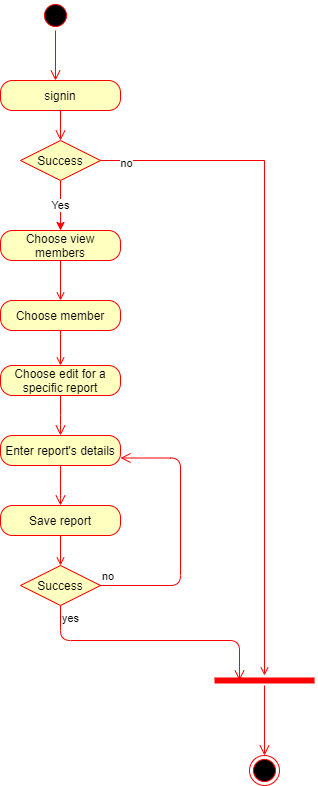

The diagram above was exported from draw.io. Its source (the exported page's mxGraphModel, read from the mxfile embedded in the PNG):
<mxGraphModel dx="898" dy="511" grid="1" gridSize="10" guides="1" tooltips="1" connect="1" arrows="1" fold="1" page="1" pageScale="1" pageWidth="827" pageHeight="1169" math="0" shadow="0">
  <root>
    <mxCell id="0" />
    <mxCell id="1" parent="0" />
    <mxCell id="YuKr_NOMrZA8GpBcePoh-1" value="" style="edgeStyle=orthogonalEdgeStyle;html=1;verticalAlign=bottom;endArrow=open;endSize=8;strokeColor=#ff0000;" parent="1" edge="1">
      <mxGeometry relative="1" as="geometry">
        <mxPoint x="205" y="160" as="targetPoint" />
        <mxPoint x="205" y="110" as="sourcePoint" />
      </mxGeometry>
    </mxCell>
    <mxCell id="YuKr_NOMrZA8GpBcePoh-2" value="signin" style="rounded=1;whiteSpace=wrap;html=1;arcSize=40;fontColor=#000000;fillColor=#ffffc0;strokeColor=#ff0000;" parent="1" vertex="1">
      <mxGeometry x="150" y="160" width="120" height="30" as="geometry" />
    </mxCell>
    <mxCell id="YuKr_NOMrZA8GpBcePoh-3" value="" style="edgeStyle=orthogonalEdgeStyle;html=1;verticalAlign=bottom;endArrow=open;endSize=8;strokeColor=#ff0000;" parent="1" source="YuKr_NOMrZA8GpBcePoh-2" edge="1">
      <mxGeometry relative="1" as="geometry">
        <mxPoint x="210" y="220" as="targetPoint" />
      </mxGeometry>
    </mxCell>
    <mxCell id="YuKr_NOMrZA8GpBcePoh-4" value="Yes" style="edgeStyle=orthogonalEdgeStyle;rounded=0;orthogonalLoop=1;jettySize=auto;html=1;exitX=0.5;exitY=1;exitDx=0;exitDy=0;entryX=0.5;entryY=0;entryDx=0;entryDy=0;startArrow=none;startFill=0;strokeColor=#FF0000;" parent="1" source="YuKr_NOMrZA8GpBcePoh-6" target="YuKr_NOMrZA8GpBcePoh-8" edge="1">
      <mxGeometry relative="1" as="geometry" />
    </mxCell>
    <mxCell id="YuKr_NOMrZA8GpBcePoh-23" style="edgeStyle=orthogonalEdgeStyle;rounded=0;orthogonalLoop=1;jettySize=auto;html=1;exitX=1;exitY=0.5;exitDx=0;exitDy=0;strokeColor=#FF0000;endArrow=open;endFill=0;" parent="1" source="YuKr_NOMrZA8GpBcePoh-6" target="YuKr_NOMrZA8GpBcePoh-12" edge="1">
      <mxGeometry relative="1" as="geometry" />
    </mxCell>
    <mxCell id="YuKr_NOMrZA8GpBcePoh-24" value="no" style="edgeLabel;html=1;align=center;verticalAlign=middle;resizable=0;points=[];" parent="YuKr_NOMrZA8GpBcePoh-23" vertex="1" connectable="0">
      <mxGeometry x="-0.927" y="-2" relative="1" as="geometry">
        <mxPoint as="offset" />
      </mxGeometry>
    </mxCell>
    <mxCell id="YuKr_NOMrZA8GpBcePoh-6" value="Success" style="rhombus;whiteSpace=wrap;html=1;fillColor=#ffffc0;strokeColor=#ff0000;" parent="1" vertex="1">
      <mxGeometry x="170" y="220" width="80" height="40" as="geometry" />
    </mxCell>
    <mxCell id="YuKr_NOMrZA8GpBcePoh-7" style="edgeStyle=orthogonalEdgeStyle;rounded=0;orthogonalLoop=1;jettySize=auto;html=1;exitX=0.5;exitY=1;exitDx=0;exitDy=0;entryX=0.5;entryY=0;entryDx=0;entryDy=0;strokeColor=#FF0000;endArrow=open;endFill=0;" parent="1" source="YuKr_NOMrZA8GpBcePoh-8" edge="1">
      <mxGeometry relative="1" as="geometry">
        <mxPoint x="210" y="380" as="targetPoint" />
      </mxGeometry>
    </mxCell>
    <mxCell id="YuKr_NOMrZA8GpBcePoh-8" value="Choose view members" style="rounded=1;whiteSpace=wrap;html=1;arcSize=40;fontColor=#000000;fillColor=#ffffc0;strokeColor=#ff0000;" parent="1" vertex="1">
      <mxGeometry x="150" y="310" width="120" height="30" as="geometry" />
    </mxCell>
    <mxCell id="YuKr_NOMrZA8GpBcePoh-9" style="edgeStyle=orthogonalEdgeStyle;rounded=0;orthogonalLoop=1;jettySize=auto;html=1;exitX=0.5;exitY=1;exitDx=0;exitDy=0;entryX=0.5;entryY=0;entryDx=0;entryDy=0;strokeColor=#FF0000;endArrow=open;endFill=0;" parent="1" source="YuKr_NOMrZA8GpBcePoh-10" target="YuKr_NOMrZA8GpBcePoh-11" edge="1">
      <mxGeometry relative="1" as="geometry">
        <mxPoint x="210" y="450" as="targetPoint" />
      </mxGeometry>
    </mxCell>
    <mxCell id="YuKr_NOMrZA8GpBcePoh-10" value="Choose member" style="rounded=1;whiteSpace=wrap;html=1;arcSize=40;fontColor=#000000;fillColor=#ffffc0;strokeColor=#ff0000;" parent="1" vertex="1">
      <mxGeometry x="150" y="380" width="120" height="30" as="geometry" />
    </mxCell>
    <mxCell id="YuKr_NOMrZA8GpBcePoh-11" value="Choose edit for a specific report" style="rounded=1;whiteSpace=wrap;html=1;arcSize=40;fontColor=#000000;fillColor=#ffffc0;strokeColor=#ff0000;" parent="1" vertex="1">
      <mxGeometry x="150" y="445" width="120" height="30" as="geometry" />
    </mxCell>
    <mxCell id="YuKr_NOMrZA8GpBcePoh-12" value="" style="shape=line;html=1;strokeWidth=6;strokeColor=#ff0000;" parent="1" vertex="1">
      <mxGeometry x="364" y="755" width="100" height="10" as="geometry" />
    </mxCell>
    <mxCell id="YuKr_NOMrZA8GpBcePoh-13" value="" style="edgeStyle=orthogonalEdgeStyle;html=1;verticalAlign=bottom;endArrow=open;endSize=8;strokeColor=#ff0000;" parent="1" source="YuKr_NOMrZA8GpBcePoh-12" edge="1">
      <mxGeometry relative="1" as="geometry">
        <mxPoint x="414" y="835" as="targetPoint" />
        <Array as="points">
          <mxPoint x="414" y="835" />
        </Array>
      </mxGeometry>
    </mxCell>
    <mxCell id="YuKr_NOMrZA8GpBcePoh-14" value="" style="ellipse;html=1;shape=endState;fillColor=#000000;strokeColor=#ff0000;" parent="1" vertex="1">
      <mxGeometry x="399" y="835" width="30" height="30" as="geometry" />
    </mxCell>
    <mxCell id="YuKr_NOMrZA8GpBcePoh-15" value="" style="edgeStyle=orthogonalEdgeStyle;html=1;verticalAlign=bottom;endArrow=open;endSize=8;strokeColor=#ff0000;" parent="1" edge="1">
      <mxGeometry relative="1" as="geometry">
        <mxPoint x="210" y="515" as="targetPoint" />
        <Array as="points">
          <mxPoint x="210" y="505" />
          <mxPoint x="210" y="505" />
        </Array>
        <mxPoint x="210" y="475" as="sourcePoint" />
      </mxGeometry>
    </mxCell>
    <mxCell id="YuKr_NOMrZA8GpBcePoh-16" value="Enter report's details" style="rounded=1;whiteSpace=wrap;html=1;arcSize=40;fontColor=#000000;fillColor=#ffffc0;strokeColor=#ff0000;" parent="1" vertex="1">
      <mxGeometry x="150" y="515" width="120" height="30" as="geometry" />
    </mxCell>
    <mxCell id="YuKr_NOMrZA8GpBcePoh-17" value="" style="edgeStyle=orthogonalEdgeStyle;html=1;verticalAlign=bottom;endArrow=open;endSize=8;strokeColor=#ff0000;" parent="1" source="YuKr_NOMrZA8GpBcePoh-16" edge="1">
      <mxGeometry relative="1" as="geometry">
        <mxPoint x="210" y="585" as="targetPoint" />
        <Array as="points">
          <mxPoint x="210" y="575" />
          <mxPoint x="210" y="575" />
        </Array>
      </mxGeometry>
    </mxCell>
    <mxCell id="YuKr_NOMrZA8GpBcePoh-18" style="edgeStyle=orthogonalEdgeStyle;rounded=0;orthogonalLoop=1;jettySize=auto;html=1;exitX=0.5;exitY=1;exitDx=0;exitDy=0;entryX=0.5;entryY=0;entryDx=0;entryDy=0;strokeColor=#FF0000;endArrow=open;endFill=0;" parent="1" source="YuKr_NOMrZA8GpBcePoh-19" target="YuKr_NOMrZA8GpBcePoh-20" edge="1">
      <mxGeometry relative="1" as="geometry" />
    </mxCell>
    <mxCell id="YuKr_NOMrZA8GpBcePoh-19" value="Save report" style="rounded=1;whiteSpace=wrap;html=1;arcSize=40;fontColor=#000000;fillColor=#ffffc0;strokeColor=#ff0000;" parent="1" vertex="1">
      <mxGeometry x="150" y="585" width="120" height="30" as="geometry" />
    </mxCell>
    <mxCell id="YuKr_NOMrZA8GpBcePoh-20" value="Success" style="rhombus;whiteSpace=wrap;html=1;fillColor=#ffffc0;strokeColor=#ff0000;" parent="1" vertex="1">
      <mxGeometry x="170" y="645" width="80" height="40" as="geometry" />
    </mxCell>
    <mxCell id="YuKr_NOMrZA8GpBcePoh-21" value="no" style="edgeStyle=orthogonalEdgeStyle;html=1;align=left;verticalAlign=bottom;endArrow=open;endSize=8;strokeColor=#ff0000;entryX=1;entryY=0.75;entryDx=0;entryDy=0;" parent="1" source="YuKr_NOMrZA8GpBcePoh-20" target="YuKr_NOMrZA8GpBcePoh-16" edge="1">
      <mxGeometry x="-1" relative="1" as="geometry">
        <mxPoint x="350" y="665" as="targetPoint" />
        <Array as="points">
          <mxPoint x="330" y="665" />
          <mxPoint x="330" y="538" />
        </Array>
      </mxGeometry>
    </mxCell>
    <mxCell id="YuKr_NOMrZA8GpBcePoh-22" value="yes" style="edgeStyle=orthogonalEdgeStyle;html=1;align=left;verticalAlign=top;endArrow=open;endSize=8;strokeColor=#ff0000;entryX=0.25;entryY=0.5;entryDx=0;entryDy=0;entryPerimeter=0;" parent="1" source="YuKr_NOMrZA8GpBcePoh-20" target="YuKr_NOMrZA8GpBcePoh-12" edge="1">
      <mxGeometry x="-1" relative="1" as="geometry">
        <mxPoint x="210" y="745" as="targetPoint" />
        <Array as="points">
          <mxPoint x="210" y="720" />
          <mxPoint x="389" y="720" />
        </Array>
      </mxGeometry>
    </mxCell>
    <mxCell id="YuKr_NOMrZA8GpBcePoh-25" value="" style="ellipse;html=1;shape=startState;fillColor=#000000;strokeColor=#ff0000;" parent="1" vertex="1">
      <mxGeometry x="190" y="80" width="30" height="30" as="geometry" />
    </mxCell>
  </root>
</mxGraphModel>